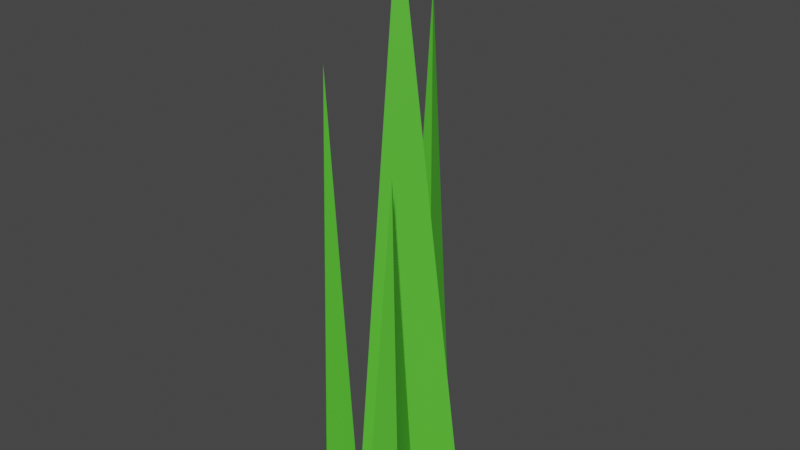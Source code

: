 # Source: grass2.blend  (saved by Blender 2.83.18; exported with 4.5.12 LTS)
import bpy
from mathutils import Matrix  # noqa: F401  (used for matrix-valued properties, if any)

bpy.ops.wm.read_factory_settings(use_empty=True)
scene = bpy.context.scene
scene.name = 'Scene'

# ---- collections
col_collection = bpy.data.collections.new('Collection'); scene.collection.children.link(col_collection)

# ---- materials (node trees are filled in below, after node groups)
mat_grass = bpy.data.materials.new('Grass')
mat_grass.use_transparent_shadow = False

# ---- material node trees
mat_grass.use_nodes = True; mat_grass.node_tree.nodes.clear()
_N = mat_grass.node_tree.nodes; _L = mat_grass.node_tree.links
n0 = _N.new('ShaderNodeBsdfPrincipled'); n0.name = 'Principled BSDF'; n0.location = (10, 300)
n0.distribution = 'GGX'
n0.subsurface_method = 'BURLEY'
n0.inputs[0].default_value = (0.09084, 0.5395, 0.0331, 1.0)
n0.inputs[3].default_value = 1.45
n0.inputs[27].default_value = (0.0, 0.0, 0.0, 1.0)
n0.inputs[28].default_value = 1.0
n1 = _N.new('ShaderNodeOutputMaterial'); n1.name = 'Material Output'; n1.location = (300, 300)
_L.new(n0.outputs[0], n1.inputs[0])
n1.is_active_output = True

# ---- world
world_world = bpy.data.worlds.new('World'); scene.world = world_world
world_world.use_nodes = True; world_world.node_tree.nodes.clear()
_N = world_world.node_tree.nodes; _L = world_world.node_tree.links
n0 = _N.new('ShaderNodeOutputWorld'); n0.name = 'World Output'; n0.location = (300, 300)
n1 = _N.new('ShaderNodeBackground'); n1.name = 'Background'; n1.location = (10, 300)
n1.inputs[0].default_value = (0.05088, 0.05088, 0.05088, 1.0)
_L.new(n1.outputs[0], n0.inputs[0])
n0.is_active_output = True
world_world.color = (0.05088, 0.05088, 0.05088)
world_world.use_sun_shadow = False
world_world.sun_shadow_jitter_overblur = 0.0

# ---- meshes
me_sto_ek = bpy.data.meshes.new('stożek')
me_sto_ek.from_pydata([(0.0, 1.0, -1.0), (0.866, -0.5, -1.0), (-0.866, -0.5, -1.0), (0.0, 0.0, 1.0)], [], [(0, 3, 1), (1, 3, 2), (2, 3, 0), (0, 1, 2)])
_uv = me_sto_ek.uv_layers.new(name='MapaUV')
_uv.uv.foreach_set('vector', [0.25, 0.49, 0.25, 0.25, 0.4578, 0.13, 0.4578, 0.13, 0.25, 0.25, 0.04215, 0.13, 0.04215, 0.13, 0.25, 0.25, 0.25, 0.49, 0.75, 0.49, 0.9578, 0.13, 0.5422, 0.13])
me_sto_ek.materials.append(mat_grass)
me_sto_ek.use_remesh_fix_poles = True
me_sto_ek.use_remesh_preserve_attributes = False
me_sto_ek.use_mirror_vertex_groups = False
me_sto_ek.update()
me_sto_ek_001 = bpy.data.meshes.new('stożek.001')
me_sto_ek_001.from_pydata([(0.0, 1.0, -1.0), (0.866, -0.5, -1.0), (-0.866, -0.5, -1.0), (0.0, 0.0, 1.0)], [], [(0, 3, 1), (1, 3, 2), (2, 3, 0), (0, 1, 2)])
_uv = me_sto_ek_001.uv_layers.new(name='MapaUV')
_uv.uv.foreach_set('vector', [0.25, 0.49, 0.25, 0.25, 0.4578, 0.13, 0.4578, 0.13, 0.25, 0.25, 0.04215, 0.13, 0.04215, 0.13, 0.25, 0.25, 0.25, 0.49, 0.75, 0.49, 0.9578, 0.13, 0.5422, 0.13])
me_sto_ek_001.materials.append(mat_grass)
me_sto_ek_001.use_remesh_fix_poles = True
me_sto_ek_001.use_remesh_preserve_attributes = False
me_sto_ek_001.use_mirror_vertex_groups = False
me_sto_ek_001.update()
me_sto_ek_002 = bpy.data.meshes.new('stożek.002')
me_sto_ek_002.from_pydata([(0.0, 1.0, -1.0), (0.866, -0.5, -1.0), (-0.866, -0.5, -1.0), (0.0, 0.0, 1.0)], [], [(0, 3, 1), (1, 3, 2), (2, 3, 0), (0, 1, 2)])
_uv = me_sto_ek_002.uv_layers.new(name='MapaUV')
_uv.uv.foreach_set('vector', [0.25, 0.49, 0.25, 0.25, 0.4578, 0.13, 0.4578, 0.13, 0.25, 0.25, 0.04215, 0.13, 0.04215, 0.13, 0.25, 0.25, 0.25, 0.49, 0.75, 0.49, 0.9578, 0.13, 0.5422, 0.13])
me_sto_ek_002.materials.append(mat_grass)
me_sto_ek_002.use_remesh_fix_poles = True
me_sto_ek_002.use_remesh_preserve_attributes = False
me_sto_ek_002.use_mirror_vertex_groups = False
me_sto_ek_002.update()
me_sto_ek_003 = bpy.data.meshes.new('stożek.003')
me_sto_ek_003.from_pydata([(0.0, 1.0, -1.0), (0.866, -0.5, -1.0), (-0.866, -0.5, -1.0), (0.0, 0.0, 1.0)], [], [(0, 3, 1), (1, 3, 2), (2, 3, 0), (0, 1, 2)])
_uv = me_sto_ek_003.uv_layers.new(name='MapaUV')
_uv.uv.foreach_set('vector', [0.25, 0.49, 0.25, 0.25, 0.4578, 0.13, 0.4578, 0.13, 0.25, 0.25, 0.04215, 0.13, 0.04215, 0.13, 0.25, 0.25, 0.25, 0.49, 0.75, 0.49, 0.9578, 0.13, 0.5422, 0.13])
me_sto_ek_003.materials.append(mat_grass)
me_sto_ek_003.use_remesh_fix_poles = True
me_sto_ek_003.use_remesh_preserve_attributes = False
me_sto_ek_003.use_mirror_vertex_groups = False
me_sto_ek_003.update()

# ---- objects
ob_sto_ek = bpy.data.objects.new('stożek', me_sto_ek)
ob_sto_ek_001 = bpy.data.objects.new('stożek.001', me_sto_ek_001)
ob_sto_ek_002 = bpy.data.objects.new('stożek.002', me_sto_ek_002)
ob_sto_ek_003 = bpy.data.objects.new('stożek.003', me_sto_ek_003)

# ---- transforms, parenting, visibility, modifiers, constraints
ob_sto_ek.location = (0.005063, 0.03176, 0.1642)
ob_sto_ek.scale = (0.01294, 0.0251, 0.1611)
ob_sto_ek.lineart.crease_threshold = 0.0
ob_sto_ek_001.location = (0.005063, 0.002202, 0.1888)
ob_sto_ek_001.rotation_euler = (0.0, -0.0, -1.181)
ob_sto_ek_001.scale = (0.0212, 0.04112, 0.1865)
ob_sto_ek_001.lineart.crease_threshold = 0.0
ob_sto_ek_002.location = (0.02648, -0.02871, 0.1206)
ob_sto_ek_002.rotation_euler = (0.0, -0.0, 0.1781)
ob_sto_ek_002.scale = (0.01336, 0.02592, 0.1176)
ob_sto_ek_002.lineart.crease_threshold = 0.0
ob_sto_ek_003.location = (-0.0228, -0.02676, 0.1459)
ob_sto_ek_003.rotation_euler = (0.0, -0.0, 1.15)
ob_sto_ek_003.scale = (0.01274, 0.0192, 0.1438)
ob_sto_ek_003.lineart.crease_threshold = 0.0

# ---- collection membership
col_collection.objects.link(ob_sto_ek)
col_collection.objects.link(ob_sto_ek_001)
col_collection.objects.link(ob_sto_ek_002)
col_collection.objects.link(ob_sto_ek_003)

# ---- scene / render settings (as saved in the file)
scene.frame_start = 1; scene.frame_end = 250; scene.frame_set(1)
scene.render.engine = 'BLENDER_EEVEE_NEXT'
scene.cycles.use_denoising = False
scene.cycles.samples = 128
scene.cycles.sampling_pattern = 'TABULATED_SOBOL'
scene.cycles.use_adaptive_sampling = False
scene.cycles.use_light_tree = False
scene.view_settings.view_transform = 'Filmic'
bpy.context.view_layer.update()

# ---- added for rendering (the .blend has no active camera and no usable light): camera, sun
cam_auto = bpy.data.cameras.new('AutoCamera')
cam_auto.lens = 50.0
cam_auto.sensor_width = 36.0
cam_auto.clip_end = 1000.0
ob_auto_camera = bpy.data.objects.new('AutoCamera', cam_auto)
scene.collection.objects.link(ob_auto_camera)
ob_auto_camera.location = (0.370823, -0.435172, 0.483257)
ob_auto_camera.rotation_euler = (1.09748, -7.21219e-08, 0.694738)
scene.camera = ob_auto_camera
light_auto_sun = bpy.data.lights.new('AutoSun', 'SUN')
light_auto_sun.energy = 3.0
light_auto_sun.angle = 0.0523599
ob_auto_sun = bpy.data.objects.new('AutoSun', light_auto_sun)
scene.collection.objects.link(ob_auto_sun)
ob_auto_sun.rotation_euler = (0.872665, 0.174533, 0.523599)
bpy.context.view_layer.update()
